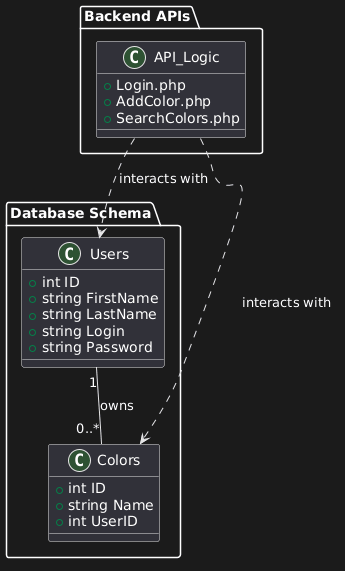

The diagram above was rendered by PlantUML. Its source (embedded in the PNG):
@startuml
package "Database Schema" {
  class Users {
    +int ID
    +string FirstName
    +string LastName
    +string Login
    +string Password
  }

  class Colors {
    +int ID
    +string Name
    +int UserID
  }
}

package "Backend APIs" {
  class API_Logic {
    +Login.php
    +AddColor.php
    +SearchColors.php
  }
}

Users "1" -- "0..*" Colors : owns
API_Logic ..> Users : interacts with
API_Logic ..> Colors : interacts with
@enduml